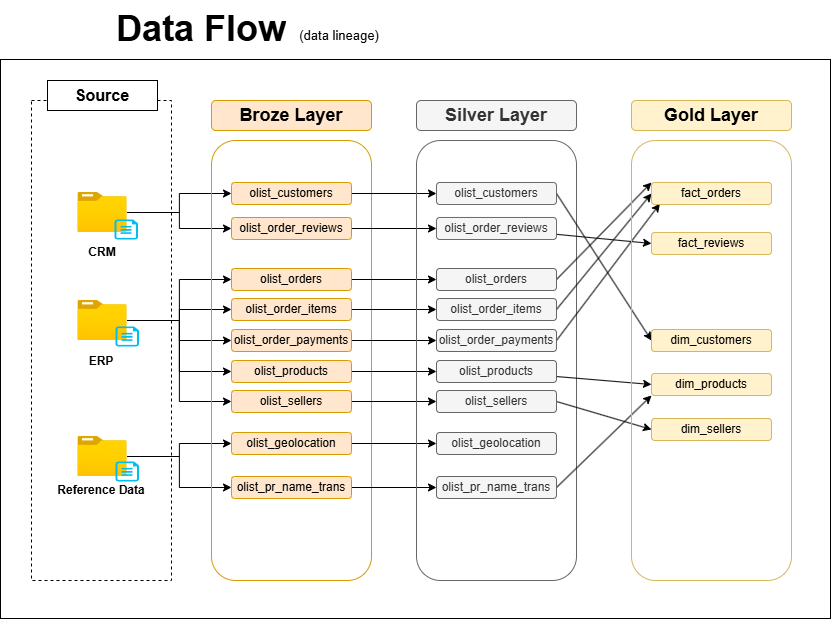

The diagram above was exported from draw.io. Its source (the exported page's mxGraphModel, read from the mxfile embedded in the PNG):
<mxGraphModel dx="1303" dy="1883" grid="1" gridSize="10" guides="1" tooltips="1" connect="1" arrows="1" fold="1" page="1" pageScale="1" pageWidth="850" pageHeight="1100" background="#ffffff" math="0" shadow="0">
  <root>
    <mxCell id="0" />
    <mxCell id="1" parent="0" />
    <mxCell id="VZfk6w9roCUB7unLB07b-2" parent="1" style="rounded=0;whiteSpace=wrap;html=1;fillColor=none;dashed=1;" value="" vertex="1">
      <mxGeometry height="480" width="140" x="40" y="80" as="geometry" />
    </mxCell>
    <mxCell id="VZfk6w9roCUB7unLB07b-4" parent="1" style="rounded=0;whiteSpace=wrap;html=1;" value="&lt;font style=&quot;font-size: 16px;&quot;&gt;&lt;b&gt;Source&lt;/b&gt;&lt;/font&gt;" vertex="1">
      <mxGeometry height="30" width="110" x="56" y="60" as="geometry" />
    </mxCell>
    <mxCell id="VZfk6w9roCUB7unLB07b-21" edge="1" parent="1" source="VZfk6w9roCUB7unLB07b-5" style="edgeStyle=orthogonalEdgeStyle;rounded=0;orthogonalLoop=1;jettySize=auto;html=1;entryX=0;entryY=0.5;entryDx=0;entryDy=0;" target="VZfk6w9roCUB7unLB07b-19">
      <mxGeometry relative="1" as="geometry" />
    </mxCell>
    <mxCell id="VZfk6w9roCUB7unLB07b-22" edge="1" parent="1" source="VZfk6w9roCUB7unLB07b-5" style="edgeStyle=orthogonalEdgeStyle;rounded=0;orthogonalLoop=1;jettySize=auto;html=1;" target="VZfk6w9roCUB7unLB07b-20">
      <mxGeometry relative="1" as="geometry" />
    </mxCell>
    <mxCell id="VZfk6w9roCUB7unLB07b-5" parent="1" style="image;aspect=fixed;html=1;points=[];align=center;fontSize=12;image=img/lib/azure2/general/Folder_Blank.svg;" value="" vertex="1">
      <mxGeometry height="40" width="49.28" x="86.36" y="172" as="geometry" />
    </mxCell>
    <mxCell id="VZfk6w9roCUB7unLB07b-29" edge="1" parent="1" source="VZfk6w9roCUB7unLB07b-6" style="edgeStyle=orthogonalEdgeStyle;rounded=0;orthogonalLoop=1;jettySize=auto;html=1;entryX=0;entryY=0.5;entryDx=0;entryDy=0;" target="VZfk6w9roCUB7unLB07b-23">
      <mxGeometry relative="1" as="geometry" />
    </mxCell>
    <mxCell id="VZfk6w9roCUB7unLB07b-30" edge="1" parent="1" source="VZfk6w9roCUB7unLB07b-6" style="edgeStyle=orthogonalEdgeStyle;rounded=0;orthogonalLoop=1;jettySize=auto;html=1;entryX=0;entryY=0.5;entryDx=0;entryDy=0;" target="VZfk6w9roCUB7unLB07b-24">
      <mxGeometry relative="1" as="geometry" />
    </mxCell>
    <mxCell id="VZfk6w9roCUB7unLB07b-31" edge="1" parent="1" source="VZfk6w9roCUB7unLB07b-6" style="edgeStyle=orthogonalEdgeStyle;rounded=0;orthogonalLoop=1;jettySize=auto;html=1;entryX=0;entryY=0.5;entryDx=0;entryDy=0;" target="VZfk6w9roCUB7unLB07b-25">
      <mxGeometry relative="1" as="geometry" />
    </mxCell>
    <mxCell id="VZfk6w9roCUB7unLB07b-32" edge="1" parent="1" source="VZfk6w9roCUB7unLB07b-6" style="edgeStyle=orthogonalEdgeStyle;rounded=0;orthogonalLoop=1;jettySize=auto;html=1;entryX=0;entryY=0.5;entryDx=0;entryDy=0;" target="VZfk6w9roCUB7unLB07b-27">
      <mxGeometry relative="1" as="geometry" />
    </mxCell>
    <mxCell id="VZfk6w9roCUB7unLB07b-33" edge="1" parent="1" source="VZfk6w9roCUB7unLB07b-6" style="edgeStyle=orthogonalEdgeStyle;rounded=0;orthogonalLoop=1;jettySize=auto;html=1;entryX=0;entryY=0.5;entryDx=0;entryDy=0;" target="VZfk6w9roCUB7unLB07b-28">
      <mxGeometry relative="1" as="geometry" />
    </mxCell>
    <mxCell id="VZfk6w9roCUB7unLB07b-6" parent="1" style="image;aspect=fixed;html=1;points=[];align=center;fontSize=12;image=img/lib/azure2/general/Folder_Blank.svg;" value="" vertex="1">
      <mxGeometry height="40" width="49.28" x="86.36" y="280" as="geometry" />
    </mxCell>
    <mxCell id="VZfk6w9roCUB7unLB07b-37" edge="1" parent="1" source="VZfk6w9roCUB7unLB07b-7" style="edgeStyle=orthogonalEdgeStyle;rounded=0;orthogonalLoop=1;jettySize=auto;html=1;" target="VZfk6w9roCUB7unLB07b-35">
      <mxGeometry relative="1" as="geometry" />
    </mxCell>
    <mxCell id="VZfk6w9roCUB7unLB07b-38" edge="1" parent="1" source="VZfk6w9roCUB7unLB07b-7" style="edgeStyle=orthogonalEdgeStyle;rounded=0;orthogonalLoop=1;jettySize=auto;html=1;" target="VZfk6w9roCUB7unLB07b-34">
      <mxGeometry relative="1" as="geometry" />
    </mxCell>
    <mxCell id="VZfk6w9roCUB7unLB07b-7" parent="1" style="image;aspect=fixed;html=1;points=[];align=center;fontSize=12;image=img/lib/azure2/general/Folder_Blank.svg;" value="" vertex="1">
      <mxGeometry height="40" width="49.28" x="86.36" y="416" as="geometry" />
    </mxCell>
    <mxCell id="VZfk6w9roCUB7unLB07b-8" parent="1" style="verticalLabelPosition=bottom;html=1;verticalAlign=top;align=center;strokeColor=none;fillColor=#00BEF2;shape=mxgraph.azure.cloud_services_configuration_file;pointerEvents=1;" value="" vertex="1">
      <mxGeometry height="20" width="23.5" x="123" y="199" as="geometry" />
    </mxCell>
    <mxCell id="VZfk6w9roCUB7unLB07b-10" parent="1" style="verticalLabelPosition=bottom;html=1;verticalAlign=top;align=center;strokeColor=none;fillColor=#00BEF2;shape=mxgraph.azure.cloud_services_configuration_file;pointerEvents=1;" value="" vertex="1">
      <mxGeometry height="20" width="23.5" x="124" y="306" as="geometry" />
    </mxCell>
    <mxCell id="VZfk6w9roCUB7unLB07b-11" parent="1" style="verticalLabelPosition=bottom;html=1;verticalAlign=top;align=center;strokeColor=none;fillColor=#00BEF2;shape=mxgraph.azure.cloud_services_configuration_file;pointerEvents=1;" value="" vertex="1">
      <mxGeometry height="20" width="23.5" x="124" y="441" as="geometry" />
    </mxCell>
    <mxCell id="VZfk6w9roCUB7unLB07b-12" parent="1" style="text;html=1;whiteSpace=wrap;strokeColor=none;fillColor=none;align=center;verticalAlign=middle;rounded=0;" value="&lt;b&gt;CRM&lt;/b&gt;" vertex="1">
      <mxGeometry height="30" width="60" x="81" y="217" as="geometry" />
    </mxCell>
    <mxCell id="VZfk6w9roCUB7unLB07b-13" parent="1" style="text;html=1;whiteSpace=wrap;strokeColor=none;fillColor=none;align=center;verticalAlign=middle;rounded=0;" value="&lt;b&gt;ERP&lt;/b&gt;" vertex="1">
      <mxGeometry height="30" width="60" x="80" y="326" as="geometry" />
    </mxCell>
    <mxCell id="VZfk6w9roCUB7unLB07b-14" parent="1" style="text;html=1;whiteSpace=wrap;strokeColor=none;fillColor=none;align=center;verticalAlign=middle;rounded=0;" value="&lt;b&gt;Reference Data&lt;/b&gt;" vertex="1">
      <mxGeometry height="30" width="100" x="60" y="455" as="geometry" />
    </mxCell>
    <mxCell id="VZfk6w9roCUB7unLB07b-16" parent="1" style="rounded=1;whiteSpace=wrap;html=1;glass=0;fillColor=none;strokeColor=#d79b00;shadow=0;" value="" vertex="1">
      <mxGeometry height="440" width="160" x="220" y="120" as="geometry" />
    </mxCell>
    <mxCell id="VZfk6w9roCUB7unLB07b-18" parent="1" style="rounded=1;whiteSpace=wrap;html=1;fillColor=#ffe6cc;strokeColor=#d79b00;" value="&lt;font style=&quot;font-size: 18px;&quot;&gt;&lt;b&gt;Broze Layer&lt;/b&gt;&lt;/font&gt;" vertex="1">
      <mxGeometry height="30" width="160" x="220" y="80" as="geometry" />
    </mxCell>
    <mxCell id="VZfk6w9roCUB7unLB07b-61" edge="1" parent="1" source="VZfk6w9roCUB7unLB07b-19" style="edgeStyle=orthogonalEdgeStyle;rounded=0;orthogonalLoop=1;jettySize=auto;html=1;entryX=0;entryY=0.5;entryDx=0;entryDy=0;" target="VZfk6w9roCUB7unLB07b-41">
      <mxGeometry relative="1" as="geometry" />
    </mxCell>
    <mxCell id="VZfk6w9roCUB7unLB07b-19" parent="1" style="rounded=1;whiteSpace=wrap;html=1;rotation=0;fillColor=#ffe6cc;strokeColor=#d79b00;" value="olist_customers" vertex="1">
      <mxGeometry height="22" width="120" x="240" y="162" as="geometry" />
    </mxCell>
    <mxCell id="VZfk6w9roCUB7unLB07b-62" edge="1" parent="1" source="VZfk6w9roCUB7unLB07b-20" style="edgeStyle=orthogonalEdgeStyle;rounded=0;orthogonalLoop=1;jettySize=auto;html=1;entryX=0;entryY=0.5;entryDx=0;entryDy=0;" target="VZfk6w9roCUB7unLB07b-42">
      <mxGeometry relative="1" as="geometry" />
    </mxCell>
    <mxCell id="VZfk6w9roCUB7unLB07b-20" parent="1" style="rounded=1;whiteSpace=wrap;html=1;rotation=0;fillColor=#ffe6cc;strokeColor=#d79b00;" value="olist_order_reviews" vertex="1">
      <mxGeometry height="22" width="120" x="240" y="197" as="geometry" />
    </mxCell>
    <mxCell id="VZfk6w9roCUB7unLB07b-63" edge="1" parent="1" source="VZfk6w9roCUB7unLB07b-23" style="edgeStyle=orthogonalEdgeStyle;rounded=0;orthogonalLoop=1;jettySize=auto;html=1;entryX=0;entryY=0.5;entryDx=0;entryDy=0;" target="VZfk6w9roCUB7unLB07b-43">
      <mxGeometry relative="1" as="geometry" />
    </mxCell>
    <mxCell id="VZfk6w9roCUB7unLB07b-23" parent="1" style="rounded=1;whiteSpace=wrap;html=1;rotation=0;fillColor=#ffe6cc;strokeColor=#d79b00;" value="olist_orders" vertex="1">
      <mxGeometry height="22" width="120" x="240" y="248" as="geometry" />
    </mxCell>
    <mxCell id="VZfk6w9roCUB7unLB07b-64" edge="1" parent="1" source="VZfk6w9roCUB7unLB07b-24" style="edgeStyle=orthogonalEdgeStyle;rounded=0;orthogonalLoop=1;jettySize=auto;html=1;entryX=0;entryY=0.5;entryDx=0;entryDy=0;" target="VZfk6w9roCUB7unLB07b-44">
      <mxGeometry relative="1" as="geometry" />
    </mxCell>
    <mxCell id="VZfk6w9roCUB7unLB07b-24" parent="1" style="rounded=1;whiteSpace=wrap;html=1;rotation=0;fillColor=#ffe6cc;strokeColor=#d79b00;" value="olist_order_items" vertex="1">
      <mxGeometry height="22" width="120" x="240" y="278" as="geometry" />
    </mxCell>
    <mxCell id="VZfk6w9roCUB7unLB07b-65" edge="1" parent="1" source="VZfk6w9roCUB7unLB07b-25" style="edgeStyle=orthogonalEdgeStyle;rounded=0;orthogonalLoop=1;jettySize=auto;html=1;entryX=0;entryY=0.5;entryDx=0;entryDy=0;" target="VZfk6w9roCUB7unLB07b-45">
      <mxGeometry relative="1" as="geometry" />
    </mxCell>
    <mxCell id="VZfk6w9roCUB7unLB07b-25" parent="1" style="rounded=1;whiteSpace=wrap;html=1;rotation=0;fillColor=#ffe6cc;strokeColor=#d79b00;" value="olist_order_payments" vertex="1">
      <mxGeometry height="22" width="120" x="240" y="309" as="geometry" />
    </mxCell>
    <mxCell id="VZfk6w9roCUB7unLB07b-66" edge="1" parent="1" source="VZfk6w9roCUB7unLB07b-27" style="edgeStyle=orthogonalEdgeStyle;rounded=0;orthogonalLoop=1;jettySize=auto;html=1;entryX=0;entryY=0.5;entryDx=0;entryDy=0;" target="VZfk6w9roCUB7unLB07b-46">
      <mxGeometry relative="1" as="geometry" />
    </mxCell>
    <mxCell id="VZfk6w9roCUB7unLB07b-27" parent="1" style="rounded=1;whiteSpace=wrap;html=1;rotation=0;fillColor=#ffe6cc;strokeColor=#d79b00;" value="olist_products" vertex="1">
      <mxGeometry height="22" width="120" x="240" y="340" as="geometry" />
    </mxCell>
    <mxCell id="VZfk6w9roCUB7unLB07b-67" edge="1" parent="1" source="VZfk6w9roCUB7unLB07b-28" style="edgeStyle=orthogonalEdgeStyle;rounded=0;orthogonalLoop=1;jettySize=auto;html=1;entryX=0;entryY=0.5;entryDx=0;entryDy=0;" target="VZfk6w9roCUB7unLB07b-47">
      <mxGeometry relative="1" as="geometry" />
    </mxCell>
    <mxCell id="VZfk6w9roCUB7unLB07b-28" parent="1" style="rounded=1;whiteSpace=wrap;html=1;rotation=0;fillColor=#ffe6cc;strokeColor=#d79b00;" value="olist_sellers" vertex="1">
      <mxGeometry height="22" width="120" x="240" y="370" as="geometry" />
    </mxCell>
    <mxCell id="VZfk6w9roCUB7unLB07b-68" edge="1" parent="1" source="VZfk6w9roCUB7unLB07b-34" style="edgeStyle=orthogonalEdgeStyle;rounded=0;orthogonalLoop=1;jettySize=auto;html=1;entryX=0;entryY=0.5;entryDx=0;entryDy=0;" target="VZfk6w9roCUB7unLB07b-48">
      <mxGeometry relative="1" as="geometry" />
    </mxCell>
    <mxCell id="VZfk6w9roCUB7unLB07b-34" parent="1" style="rounded=1;whiteSpace=wrap;html=1;rotation=0;fillColor=#ffe6cc;strokeColor=#d79b00;" value="olist_geolocation" vertex="1">
      <mxGeometry height="22" width="120" x="240" y="412" as="geometry" />
    </mxCell>
    <mxCell id="VZfk6w9roCUB7unLB07b-69" edge="1" parent="1" source="VZfk6w9roCUB7unLB07b-35" style="edgeStyle=orthogonalEdgeStyle;rounded=0;orthogonalLoop=1;jettySize=auto;html=1;entryX=0;entryY=0.5;entryDx=0;entryDy=0;" target="VZfk6w9roCUB7unLB07b-49">
      <mxGeometry relative="1" as="geometry" />
    </mxCell>
    <mxCell id="VZfk6w9roCUB7unLB07b-35" parent="1" style="rounded=1;whiteSpace=wrap;html=1;rotation=0;fillColor=#ffe6cc;strokeColor=#d79b00;" value="olist_pr_name_trans" vertex="1">
      <mxGeometry height="22" width="120" x="240" y="456" as="geometry" />
    </mxCell>
    <mxCell id="VZfk6w9roCUB7unLB07b-39" parent="1" style="rounded=1;whiteSpace=wrap;html=1;glass=0;fillColor=none;fontColor=#333333;strokeColor=#666666;" value="" vertex="1">
      <mxGeometry height="440" width="160" x="425" y="120" as="geometry" />
    </mxCell>
    <mxCell id="VZfk6w9roCUB7unLB07b-40" parent="1" style="rounded=1;whiteSpace=wrap;html=1;fillColor=#f5f5f5;fontColor=#333333;strokeColor=#666666;" value="&lt;font style=&quot;font-size: 18px;&quot;&gt;&lt;b&gt;Silver Layer&lt;/b&gt;&lt;/font&gt;" vertex="1">
      <mxGeometry height="30" width="160" x="425" y="80" as="geometry" />
    </mxCell>
    <mxCell id="VZfk6w9roCUB7unLB07b-82" edge="1" parent="1" source="VZfk6w9roCUB7unLB07b-41" style="rounded=0;orthogonalLoop=1;jettySize=auto;html=1;entryX=0;entryY=0.5;entryDx=0;entryDy=0;exitX=1;exitY=0.5;exitDx=0;exitDy=0;" target="VZfk6w9roCUB7unLB07b-56">
      <mxGeometry relative="1" as="geometry" />
    </mxCell>
    <mxCell id="VZfk6w9roCUB7unLB07b-41" parent="1" style="rounded=1;whiteSpace=wrap;html=1;rotation=0;fillColor=#f5f5f5;fontColor=#333333;strokeColor=#666666;" value="olist_customers" vertex="1">
      <mxGeometry height="22" width="120" x="445" y="162" as="geometry" />
    </mxCell>
    <mxCell id="VZfk6w9roCUB7unLB07b-83" edge="1" parent="1" source="VZfk6w9roCUB7unLB07b-42" style="rounded=0;orthogonalLoop=1;jettySize=auto;html=1;entryX=0;entryY=0.5;entryDx=0;entryDy=0;" target="VZfk6w9roCUB7unLB07b-71">
      <mxGeometry relative="1" as="geometry" />
    </mxCell>
    <mxCell id="VZfk6w9roCUB7unLB07b-42" parent="1" style="rounded=1;whiteSpace=wrap;html=1;rotation=0;fillColor=#f5f5f5;fontColor=#333333;strokeColor=#666666;" value="olist_order_reviews" vertex="1">
      <mxGeometry height="22" width="120" x="445" y="197" as="geometry" />
    </mxCell>
    <mxCell id="VZfk6w9roCUB7unLB07b-84" edge="1" parent="1" source="VZfk6w9roCUB7unLB07b-43" style="rounded=0;orthogonalLoop=1;jettySize=auto;html=1;entryX=0;entryY=0;entryDx=0;entryDy=0;exitX=1;exitY=0.5;exitDx=0;exitDy=0;" target="VZfk6w9roCUB7unLB07b-52">
      <mxGeometry relative="1" as="geometry" />
    </mxCell>
    <mxCell id="VZfk6w9roCUB7unLB07b-43" parent="1" style="rounded=1;whiteSpace=wrap;html=1;rotation=0;fillColor=#f5f5f5;fontColor=#333333;strokeColor=#666666;" value="olist_orders" vertex="1">
      <mxGeometry height="22" width="120" x="445" y="248" as="geometry" />
    </mxCell>
    <mxCell id="VZfk6w9roCUB7unLB07b-85" edge="1" parent="1" source="VZfk6w9roCUB7unLB07b-44" style="rounded=0;orthogonalLoop=1;jettySize=auto;html=1;entryX=0;entryY=0.5;entryDx=0;entryDy=0;exitX=1;exitY=0.5;exitDx=0;exitDy=0;" target="VZfk6w9roCUB7unLB07b-52">
      <mxGeometry relative="1" as="geometry" />
    </mxCell>
    <mxCell id="VZfk6w9roCUB7unLB07b-44" parent="1" style="rounded=1;whiteSpace=wrap;html=1;rotation=0;fillColor=#f5f5f5;fontColor=#333333;strokeColor=#666666;" value="olist_order_items" vertex="1">
      <mxGeometry height="22" width="120" x="445" y="278" as="geometry" />
    </mxCell>
    <mxCell id="VZfk6w9roCUB7unLB07b-86" edge="1" parent="1" source="VZfk6w9roCUB7unLB07b-45" style="rounded=0;orthogonalLoop=1;jettySize=auto;html=1;entryX=0.07;entryY=0.964;entryDx=0;entryDy=0;exitX=1;exitY=0.5;exitDx=0;exitDy=0;entryPerimeter=0;" target="VZfk6w9roCUB7unLB07b-52">
      <mxGeometry relative="1" as="geometry" />
    </mxCell>
    <mxCell id="VZfk6w9roCUB7unLB07b-45" parent="1" style="rounded=1;whiteSpace=wrap;html=1;rotation=0;fillColor=#f5f5f5;fontColor=#333333;strokeColor=#666666;" value="olist_order_payments" vertex="1">
      <mxGeometry height="22" width="120" x="445" y="309" as="geometry" />
    </mxCell>
    <mxCell id="VZfk6w9roCUB7unLB07b-87" edge="1" parent="1" source="VZfk6w9roCUB7unLB07b-46" style="rounded=0;orthogonalLoop=1;jettySize=auto;html=1;entryX=0;entryY=0.5;entryDx=0;entryDy=0;" target="VZfk6w9roCUB7unLB07b-60">
      <mxGeometry relative="1" as="geometry" />
    </mxCell>
    <mxCell id="VZfk6w9roCUB7unLB07b-46" parent="1" style="rounded=1;whiteSpace=wrap;html=1;rotation=0;fillColor=#f5f5f5;fontColor=#333333;strokeColor=#666666;" value="olist_products" vertex="1">
      <mxGeometry height="22" width="120" x="445" y="340" as="geometry" />
    </mxCell>
    <mxCell id="VZfk6w9roCUB7unLB07b-88" edge="1" parent="1" source="VZfk6w9roCUB7unLB07b-47" style="rounded=0;orthogonalLoop=1;jettySize=auto;html=1;entryX=0;entryY=0.5;entryDx=0;entryDy=0;exitX=1;exitY=0.5;exitDx=0;exitDy=0;" target="VZfk6w9roCUB7unLB07b-70">
      <mxGeometry relative="1" as="geometry" />
    </mxCell>
    <mxCell id="VZfk6w9roCUB7unLB07b-47" parent="1" style="rounded=1;whiteSpace=wrap;html=1;rotation=0;fillColor=#f5f5f5;fontColor=#333333;strokeColor=#666666;" value="olist_sellers" vertex="1">
      <mxGeometry height="22" width="120" x="445" y="370" as="geometry" />
    </mxCell>
    <mxCell id="VZfk6w9roCUB7unLB07b-48" parent="1" style="rounded=1;whiteSpace=wrap;html=1;rotation=0;fillColor=#f5f5f5;fontColor=#333333;strokeColor=#666666;" value="olist_geolocation" vertex="1">
      <mxGeometry height="22" width="120" x="445" y="412" as="geometry" />
    </mxCell>
    <mxCell id="VZfk6w9roCUB7unLB07b-89" edge="1" parent="1" source="VZfk6w9roCUB7unLB07b-49" style="rounded=0;orthogonalLoop=1;jettySize=auto;html=1;entryX=0;entryY=1;entryDx=0;entryDy=0;exitX=1;exitY=0.5;exitDx=0;exitDy=0;" target="VZfk6w9roCUB7unLB07b-60">
      <mxGeometry relative="1" as="geometry" />
    </mxCell>
    <mxCell id="VZfk6w9roCUB7unLB07b-49" parent="1" style="rounded=1;whiteSpace=wrap;html=1;rotation=0;fillColor=#f5f5f5;fontColor=#333333;strokeColor=#666666;" value="olist_pr_name_trans" vertex="1">
      <mxGeometry height="22" width="120" x="445" y="456" as="geometry" />
    </mxCell>
    <mxCell id="VZfk6w9roCUB7unLB07b-50" parent="1" style="rounded=1;whiteSpace=wrap;html=1;glass=0;fillColor=none;strokeColor=#d6b656;" value="" vertex="1">
      <mxGeometry height="440" width="160" x="640" y="120" as="geometry" />
    </mxCell>
    <mxCell id="VZfk6w9roCUB7unLB07b-51" parent="1" style="rounded=1;whiteSpace=wrap;html=1;fillColor=#fff2cc;strokeColor=#d6b656;" value="&lt;font style=&quot;font-size: 18px;&quot;&gt;&lt;b&gt;Gold Layer&lt;/b&gt;&lt;/font&gt;" vertex="1">
      <mxGeometry height="30" width="160" x="640" y="80" as="geometry" />
    </mxCell>
    <mxCell id="VZfk6w9roCUB7unLB07b-52" parent="1" style="rounded=1;whiteSpace=wrap;html=1;rotation=0;fillColor=#fff2cc;strokeColor=#d6b656;" value="fact_orders" vertex="1">
      <mxGeometry height="22" width="120" x="660" y="162" as="geometry" />
    </mxCell>
    <mxCell id="VZfk6w9roCUB7unLB07b-56" parent="1" style="rounded=1;whiteSpace=wrap;html=1;rotation=0;fillColor=#fff2cc;strokeColor=#d6b656;" value="dim_customers" vertex="1">
      <mxGeometry height="22" width="120" x="660" y="309" as="geometry" />
    </mxCell>
    <mxCell id="VZfk6w9roCUB7unLB07b-60" parent="1" style="rounded=1;whiteSpace=wrap;html=1;rotation=0;fillColor=#fff2cc;strokeColor=#d6b656;" value="dim_products" vertex="1">
      <mxGeometry height="22" width="120" x="660" y="353" as="geometry" />
    </mxCell>
    <mxCell id="VZfk6w9roCUB7unLB07b-70" parent="1" style="rounded=1;whiteSpace=wrap;html=1;rotation=0;fillColor=#fff2cc;strokeColor=#d6b656;" value="dim_sellers" vertex="1">
      <mxGeometry height="22" width="120" x="660" y="398" as="geometry" />
    </mxCell>
    <mxCell id="VZfk6w9roCUB7unLB07b-71" parent="1" style="rounded=1;whiteSpace=wrap;html=1;rotation=0;fillColor=#fff2cc;strokeColor=#d6b656;" value="fact_reviews" vertex="1">
      <mxGeometry height="22" width="120" x="660" y="212" as="geometry" />
    </mxCell>
    <mxCell id="VZfk6w9roCUB7unLB07b-90" parent="1" style="rounded=0;whiteSpace=wrap;html=1;fillColor=none;" value="" vertex="1">
      <mxGeometry height="559" width="830" x="9" y="39" as="geometry" />
    </mxCell>
    <mxCell id="VZfk6w9roCUB7unLB07b-91" parent="1" style="text;html=1;whiteSpace=wrap;overflow=hidden;rounded=0;fontSize=18;" value="&lt;h1 style=&quot;margin-top: 0px;&quot;&gt;Data Flow&lt;/h1&gt;" vertex="1">
      <mxGeometry height="40" width="180" x="123" y="-20" as="geometry" />
    </mxCell>
    <mxCell id="VZfk6w9roCUB7unLB07b-92" parent="1" style="text;html=1;whiteSpace=wrap;strokeColor=none;fillColor=none;align=center;verticalAlign=middle;rounded=0;fontSize=13;" value="(data lineage)" vertex="1">
      <mxGeometry height="30" width="90" x="303" as="geometry" />
    </mxCell>
  </root>
</mxGraphModel>